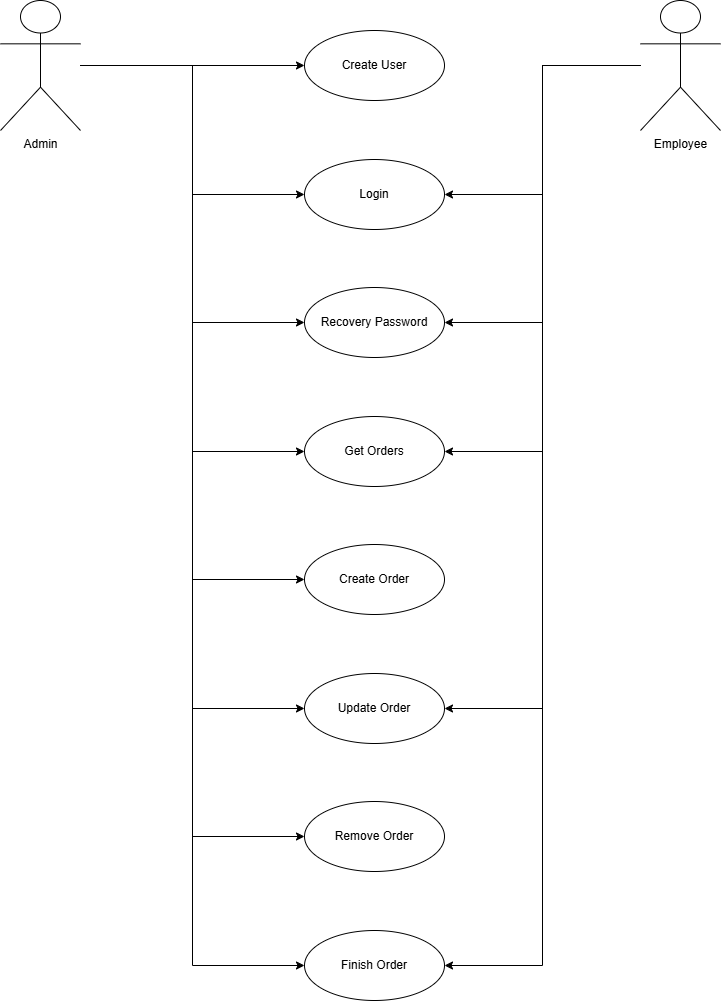

The diagram above was exported from draw.io. Its source (the exported page's mxGraphModel, read from the mxfile embedded in the PNG):
<mxGraphModel dx="2100" dy="1060" grid="1" gridSize="10" guides="1" tooltips="1" connect="1" arrows="1" fold="1" page="1" pageScale="1" pageWidth="827" pageHeight="1169" math="0" shadow="0">
  <root>
    <mxCell id="0" />
    <mxCell id="1" parent="0" />
    <mxCell id="JOvnXS3k0YMZ6g1WqxkN-7" style="edgeStyle=orthogonalEdgeStyle;rounded=0;orthogonalLoop=1;jettySize=auto;html=1;entryX=0;entryY=0.5;entryDx=0;entryDy=0;" edge="1" parent="1" source="JOvnXS3k0YMZ6g1WqxkN-1" target="JOvnXS3k0YMZ6g1WqxkN-5">
      <mxGeometry relative="1" as="geometry" />
    </mxCell>
    <mxCell id="JOvnXS3k0YMZ6g1WqxkN-12" style="edgeStyle=orthogonalEdgeStyle;rounded=0;orthogonalLoop=1;jettySize=auto;html=1;entryX=0;entryY=0.5;entryDx=0;entryDy=0;" edge="1" parent="1" source="JOvnXS3k0YMZ6g1WqxkN-1" target="JOvnXS3k0YMZ6g1WqxkN-11">
      <mxGeometry relative="1" as="geometry" />
    </mxCell>
    <mxCell id="JOvnXS3k0YMZ6g1WqxkN-14" style="edgeStyle=orthogonalEdgeStyle;rounded=0;orthogonalLoop=1;jettySize=auto;html=1;entryX=0;entryY=0.5;entryDx=0;entryDy=0;" edge="1" parent="1" source="JOvnXS3k0YMZ6g1WqxkN-1" target="JOvnXS3k0YMZ6g1WqxkN-9">
      <mxGeometry relative="1" as="geometry" />
    </mxCell>
    <mxCell id="JOvnXS3k0YMZ6g1WqxkN-16" style="edgeStyle=orthogonalEdgeStyle;rounded=0;orthogonalLoop=1;jettySize=auto;html=1;entryX=0;entryY=0.5;entryDx=0;entryDy=0;" edge="1" parent="1" source="JOvnXS3k0YMZ6g1WqxkN-1" target="JOvnXS3k0YMZ6g1WqxkN-15">
      <mxGeometry relative="1" as="geometry" />
    </mxCell>
    <mxCell id="JOvnXS3k0YMZ6g1WqxkN-19" style="edgeStyle=orthogonalEdgeStyle;rounded=0;orthogonalLoop=1;jettySize=auto;html=1;entryX=0;entryY=0.5;entryDx=0;entryDy=0;" edge="1" parent="1" source="JOvnXS3k0YMZ6g1WqxkN-1" target="JOvnXS3k0YMZ6g1WqxkN-18">
      <mxGeometry relative="1" as="geometry" />
    </mxCell>
    <mxCell id="JOvnXS3k0YMZ6g1WqxkN-22" style="edgeStyle=orthogonalEdgeStyle;rounded=0;orthogonalLoop=1;jettySize=auto;html=1;entryX=0;entryY=0.5;entryDx=0;entryDy=0;" edge="1" parent="1" source="JOvnXS3k0YMZ6g1WqxkN-1" target="JOvnXS3k0YMZ6g1WqxkN-21">
      <mxGeometry relative="1" as="geometry" />
    </mxCell>
    <mxCell id="JOvnXS3k0YMZ6g1WqxkN-26" style="edgeStyle=orthogonalEdgeStyle;rounded=0;orthogonalLoop=1;jettySize=auto;html=1;entryX=0;entryY=0.5;entryDx=0;entryDy=0;" edge="1" parent="1" source="JOvnXS3k0YMZ6g1WqxkN-1" target="JOvnXS3k0YMZ6g1WqxkN-25">
      <mxGeometry relative="1" as="geometry" />
    </mxCell>
    <mxCell id="JOvnXS3k0YMZ6g1WqxkN-29" style="edgeStyle=orthogonalEdgeStyle;rounded=0;orthogonalLoop=1;jettySize=auto;html=1;entryX=0;entryY=0.5;entryDx=0;entryDy=0;" edge="1" parent="1" source="JOvnXS3k0YMZ6g1WqxkN-1" target="JOvnXS3k0YMZ6g1WqxkN-28">
      <mxGeometry relative="1" as="geometry" />
    </mxCell>
    <mxCell id="JOvnXS3k0YMZ6g1WqxkN-1" value="Admin" style="shape=umlActor;verticalLabelPosition=bottom;verticalAlign=top;html=1;outlineConnect=0;" vertex="1" parent="1">
      <mxGeometry x="40" y="40" width="80" height="130" as="geometry" />
    </mxCell>
    <mxCell id="JOvnXS3k0YMZ6g1WqxkN-8" style="edgeStyle=orthogonalEdgeStyle;rounded=0;orthogonalLoop=1;jettySize=auto;html=1;entryX=1;entryY=0.5;entryDx=0;entryDy=0;" edge="1" parent="1" source="JOvnXS3k0YMZ6g1WqxkN-2" target="JOvnXS3k0YMZ6g1WqxkN-5">
      <mxGeometry relative="1" as="geometry" />
    </mxCell>
    <mxCell id="JOvnXS3k0YMZ6g1WqxkN-13" style="edgeStyle=orthogonalEdgeStyle;rounded=0;orthogonalLoop=1;jettySize=auto;html=1;entryX=1;entryY=0.5;entryDx=0;entryDy=0;" edge="1" parent="1" source="JOvnXS3k0YMZ6g1WqxkN-2" target="JOvnXS3k0YMZ6g1WqxkN-11">
      <mxGeometry relative="1" as="geometry" />
    </mxCell>
    <mxCell id="JOvnXS3k0YMZ6g1WqxkN-20" style="edgeStyle=orthogonalEdgeStyle;rounded=0;orthogonalLoop=1;jettySize=auto;html=1;entryX=1;entryY=0.5;entryDx=0;entryDy=0;" edge="1" parent="1" source="JOvnXS3k0YMZ6g1WqxkN-2" target="JOvnXS3k0YMZ6g1WqxkN-15">
      <mxGeometry relative="1" as="geometry" />
    </mxCell>
    <mxCell id="JOvnXS3k0YMZ6g1WqxkN-23" style="edgeStyle=orthogonalEdgeStyle;rounded=0;orthogonalLoop=1;jettySize=auto;html=1;entryX=1;entryY=0.5;entryDx=0;entryDy=0;" edge="1" parent="1" source="JOvnXS3k0YMZ6g1WqxkN-2" target="JOvnXS3k0YMZ6g1WqxkN-21">
      <mxGeometry relative="1" as="geometry" />
    </mxCell>
    <mxCell id="JOvnXS3k0YMZ6g1WqxkN-27" style="edgeStyle=orthogonalEdgeStyle;rounded=0;orthogonalLoop=1;jettySize=auto;html=1;entryX=1;entryY=0.5;entryDx=0;entryDy=0;" edge="1" parent="1" source="JOvnXS3k0YMZ6g1WqxkN-2" target="JOvnXS3k0YMZ6g1WqxkN-25">
      <mxGeometry relative="1" as="geometry" />
    </mxCell>
    <mxCell id="JOvnXS3k0YMZ6g1WqxkN-2" value="Employee" style="shape=umlActor;verticalLabelPosition=bottom;verticalAlign=top;html=1;outlineConnect=0;" vertex="1" parent="1">
      <mxGeometry x="680" y="40" width="80" height="130" as="geometry" />
    </mxCell>
    <mxCell id="JOvnXS3k0YMZ6g1WqxkN-5" value="Login" style="ellipse;whiteSpace=wrap;html=1;" vertex="1" parent="1">
      <mxGeometry x="344" y="199" width="140" height="70" as="geometry" />
    </mxCell>
    <mxCell id="JOvnXS3k0YMZ6g1WqxkN-9" value="Create Order" style="ellipse;whiteSpace=wrap;html=1;" vertex="1" parent="1">
      <mxGeometry x="344" y="584" width="140" height="70" as="geometry" />
    </mxCell>
    <mxCell id="JOvnXS3k0YMZ6g1WqxkN-11" value="Get Orders" style="ellipse;whiteSpace=wrap;html=1;" vertex="1" parent="1">
      <mxGeometry x="344" y="456" width="140" height="70" as="geometry" />
    </mxCell>
    <mxCell id="JOvnXS3k0YMZ6g1WqxkN-15" value="Update Order" style="ellipse;whiteSpace=wrap;html=1;" vertex="1" parent="1">
      <mxGeometry x="344" y="713" width="140" height="70" as="geometry" />
    </mxCell>
    <mxCell id="JOvnXS3k0YMZ6g1WqxkN-18" value="Remove Order" style="ellipse;whiteSpace=wrap;html=1;" vertex="1" parent="1">
      <mxGeometry x="344" y="841" width="140" height="70" as="geometry" />
    </mxCell>
    <mxCell id="JOvnXS3k0YMZ6g1WqxkN-21" value="Finish Order" style="ellipse;whiteSpace=wrap;html=1;" vertex="1" parent="1">
      <mxGeometry x="344" y="970" width="140" height="70" as="geometry" />
    </mxCell>
    <mxCell id="JOvnXS3k0YMZ6g1WqxkN-25" value="Recovery Password" style="ellipse;whiteSpace=wrap;html=1;" vertex="1" parent="1">
      <mxGeometry x="344" y="327" width="140" height="70" as="geometry" />
    </mxCell>
    <mxCell id="JOvnXS3k0YMZ6g1WqxkN-28" value="Create User" style="ellipse;whiteSpace=wrap;html=1;" vertex="1" parent="1">
      <mxGeometry x="344" y="70" width="140" height="70" as="geometry" />
    </mxCell>
  </root>
</mxGraphModel>